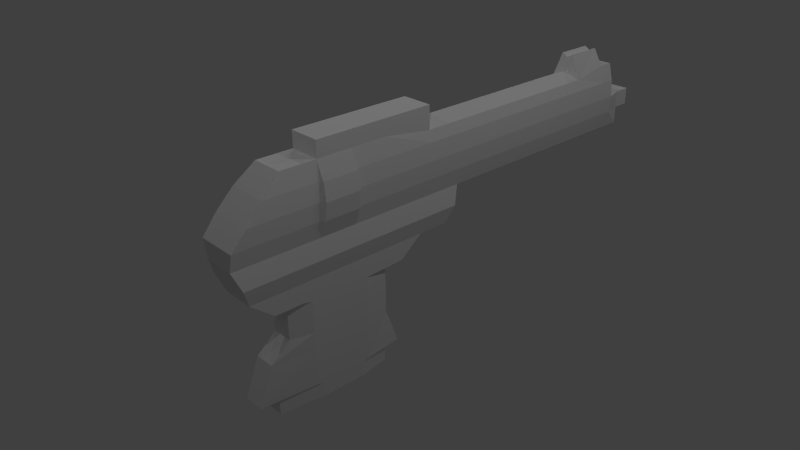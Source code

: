 # Source: Blaster.blend  (saved by Blender 2.71.0; exported with 4.5.12 LTS)
import bpy
from mathutils import Matrix  # noqa: F401  (used for matrix-valued properties, if any)

bpy.ops.wm.read_factory_settings(use_empty=True)
scene = bpy.context.scene
scene.name = 'Scene'

# ---- collections
col_collection_1 = bpy.data.collections.new('Collection 1'); scene.collection.children.link(col_collection_1)

# ---- world
world_world = bpy.data.worlds.new('World'); scene.world = world_world
world_world.color = (0.05088, 0.05088, 0.05088)
world_world.use_sun_shadow = False
world_world.sun_shadow_jitter_overblur = 0.0
world_world.cycles.sampling_method = 'MANUAL'
world_world.cycles.sample_map_resolution = 256

# ---- cameras
cam_camera = bpy.data.cameras.new('Camera')
cam_camera.clip_end = 100.0
cam_camera.lens = 35.0
cam_camera.sensor_width = 32.0
cam_camera.sensor_height = 18.0
cam_camera.ortho_scale = 7.314
cam_camera.dof.focus_distance = 0.0
cam_camera.dof.aperture_fstop = 128.0

# ---- lights
light_lamp_005 = bpy.data.lights.new('Lamp.005', 'POINT')
light_lamp_005.transmission_factor = 0.0
light_lamp_005.cutoff_distance = 30.0
light_lamp_005.energy = 100.0
light_lamp_005.shadow_buffer_clip_start = 1.001
light_lamp_005.shadow_soft_size = 0.1
light_lamp_005.shadow_maximum_resolution = 0.006
light_lamp_005.use_absolute_resolution = True
light_lamp_005.cycles.use_multiple_importance_sampling = False
light_lamp_004 = bpy.data.lights.new('Lamp.004', 'POINT')
light_lamp_004.transmission_factor = 0.0
light_lamp_004.cutoff_distance = 30.0
light_lamp_004.energy = 100.0
light_lamp_004.shadow_buffer_clip_start = 1.001
light_lamp_004.shadow_soft_size = 0.1
light_lamp_004.shadow_maximum_resolution = 0.006
light_lamp_004.use_absolute_resolution = True
light_lamp_004.cycles.use_multiple_importance_sampling = False
light_lamp_003 = bpy.data.lights.new('Lamp.003', 'POINT')
light_lamp_003.transmission_factor = 0.0
light_lamp_003.cutoff_distance = 30.0
light_lamp_003.energy = 100.0
light_lamp_003.shadow_buffer_clip_start = 1.001
light_lamp_003.shadow_soft_size = 0.1
light_lamp_003.shadow_maximum_resolution = 0.006
light_lamp_003.use_absolute_resolution = True
light_lamp_003.cycles.use_multiple_importance_sampling = False
light_lamp_002 = bpy.data.lights.new('Lamp.002', 'POINT')
light_lamp_002.transmission_factor = 0.0
light_lamp_002.cutoff_distance = 30.0
light_lamp_002.energy = 100.0
light_lamp_002.shadow_buffer_clip_start = 1.001
light_lamp_002.shadow_soft_size = 0.1
light_lamp_002.shadow_maximum_resolution = 0.006
light_lamp_002.use_absolute_resolution = True
light_lamp_002.cycles.use_multiple_importance_sampling = False
light_lamp_001 = bpy.data.lights.new('Lamp.001', 'POINT')
light_lamp_001.transmission_factor = 0.0
light_lamp_001.cutoff_distance = 30.0
light_lamp_001.energy = 100.0
light_lamp_001.shadow_buffer_clip_start = 1.001
light_lamp_001.shadow_soft_size = 0.1
light_lamp_001.shadow_maximum_resolution = 0.006
light_lamp_001.use_absolute_resolution = True
light_lamp_001.cycles.use_multiple_importance_sampling = False
light_lamp = bpy.data.lights.new('Lamp', 'POINT')
light_lamp.transmission_factor = 0.0
light_lamp.cutoff_distance = 30.0
light_lamp.energy = 100.0
light_lamp.shadow_buffer_clip_start = 1.001
light_lamp.shadow_soft_size = 0.1
light_lamp.shadow_maximum_resolution = 0.006
light_lamp.use_absolute_resolution = True
light_lamp.cycles.use_multiple_importance_sampling = False

# ---- meshes
me_cube_001 = bpy.data.meshes.new('Cube.001')
me_cube_001.from_pydata([(1.0, 1.0, -1.0), (1.0, -1.0, -1.0), (1.0, 1.0, 0.7954), (1.0, -1.0, 0.7954), (1.0, 3.993, -1.0), (1.0, 3.993, 0.7954), (1.0, 5.061, -1.0), (1.0, 5.061, 1.0), (1.0, 5.499, -1.0), (1.0, 5.499, 1.0), (1.0, -2.029, -1.0), (1.0, -2.029, 0.7954), (1.0, -3.517, -1.0), (1.0, -3.517, 1.0), (1.0, -5.556, -1.0), (1.0, -5.556, 1.0), (1.0, -8.073, -1.0), (1.0, -6.603, 1.0), (1.361, 1.0, 0.0), (1.361, -1.0, 0.0), (1.361, 3.993, 0.0), (1.361, 5.061, 0.0), (1.361, 5.499, 0.0), (1.361, -2.029, 0.0), (1.361, -3.517, 0.0), (1.62, -5.556, 0.0), (1.361, -7.636, 0.0), (1.269, 1.0, -0.5), (1.269, -1.0, -0.5), (1.269, 3.993, -0.5), (1.269, 5.061, -0.5), (1.269, 5.499, -0.5), (1.269, -2.029, -0.5), (1.269, -3.517, -0.5), (1.458, -5.556, -0.5), (1.269, -8.073, -0.5), (1.0, 6.032, -1.0), (1.0, 6.032, 0.0), (1.0, 6.032, -0.5), (1.0, 6.529, 0.0), (1.0, 6.529, -0.5), (0.3854, 3.993, 1.496), (0.3854, 5.061, 1.496), (1.0, -2.029, 1.461), (1.0, -3.517, 1.461), (1.0, -5.556, 1.461), (1.269, 1.0, 0.5), (1.269, -1.0, 0.5), (1.269, 3.993, 0.5), (1.269, 5.061, 0.5), (1.269, 5.499, 0.5), (1.269, -2.029, 0.5), (1.269, -3.517, 0.5), (1.458, -5.556, 0.5), (1.269, -7.173, 0.5), (1.0, -6.815, -1.0), (1.0, -6.08, 1.0), (1.361, -6.596, 0.0), (1.269, -6.815, -0.5), (1.269, -6.365, 0.5), (1.0, -4.536, -1.0), (1.0, -4.536, 1.0), (1.62, -4.536, 0.0), (1.458, -4.536, -0.5), (1.0, -4.536, 1.461), (1.458, -4.536, 0.5), (1.0, -5.602, -1.0), (1.0, -5.575, 1.0), (1.361, -5.594, 0.0), (1.269, -5.602, -0.5), (1.269, -5.586, 0.5), (1.0, -4.509, 1.0), (1.0, -4.509, 1.461), (1.0, -4.509, -1.0), (1.361, -4.509, 0.0), (1.269, -4.509, -0.5), (1.269, -4.509, 0.5), (1.0, -1.426, -2.017), (1.0, -2.335, -2.017), (1.0, -3.647, -2.017), (1.0, -5.447, -2.017), (1.0, -7.668, -2.017), (1.0, -6.558, -2.017), (1.0, -4.547, -2.017), (1.0, -5.487, -2.017), (1.0, -4.523, -2.017), (1.0, -3.01, -2.557), (1.0, -3.993, -2.557), (1.0, -5.342, -2.557), (1.0, -7.005, -2.557), (1.0, -6.173, -2.557), (1.0, -4.667, -2.557), (1.0, -5.372, -2.557), (1.0, -4.649, -2.557), (0.6588, -3.457, -2.61), (1.0, -4.222, -2.61), (1.0, -5.272, -2.61), (0.6588, -6.567, -2.61), (1.0, -5.919, -2.61), (1.0, -4.747, -2.61), (1.0, -5.295, -2.61), (1.0, -4.733, -2.61), (0.6588, -3.457, -3.51), (1.0, -4.222, -3.51), (1.0, -5.272, -3.51), (0.6588, -6.567, -3.51), (1.0, -5.919, -3.51), (1.0, -4.747, -3.51), (1.0, -5.295, -3.51), (1.0, -4.733, -3.51), (0.6588, -3.457, -4.0), (1.0, -4.222, -4.0), (1.0, -5.272, -4.0), (0.6588, -7.136, -4.0), (1.0, -5.919, -4.0), (1.0, -4.747, -4.0), (1.0, -5.295, -4.0), (1.0, -4.733, -4.0), (0.6588, -3.059, -5.072), (1.0, -4.222, -5.072), (1.0, -5.272, -5.072), (0.6588, -7.56, -5.072), (1.0, -5.919, -5.072), (1.0, -4.747, -5.072), (1.0, -5.295, -5.072), (1.0, -4.733, -5.072), (0.6588, -3.528, -5.112), (1.0, -4.424, -5.112), (1.0, -5.233, -5.112), (0.6588, -6.995, -5.112), (1.0, -5.732, -5.112), (1.0, -4.828, -5.112), (1.0, -5.251, -5.112), (1.0, -4.817, -5.112), (0.6588, -3.528, -5.522), (1.0, -4.424, -5.522), (1.0, -5.233, -5.522), (0.6588, -6.995, -5.522), (1.0, -5.732, -5.522), (1.0, -4.828, -5.522), (1.0, -5.251, -5.522), (1.0, -4.817, -5.522), (0.0, 1.0, 1.0), (0.0, 1.0, -1.0), (0.0, -1.0, 1.0), (0.0, -1.0, -1.0), (0.0, 3.993, 1.0), (0.0, 3.993, -1.0), (0.0, 5.061, 1.0), (0.0, 5.061, -1.0), (0.0, 5.499, 1.0), (0.0, 5.499, -1.0), (0.0, -2.029, 1.0), (0.0, -5.556, 1.0), (0.0, -6.603, 1.0), (0.0, -8.073, -1.0), (0.0, 5.499, 0.0), (0.0, -7.636, 0.0), (0.0, -8.073, -0.5), (0.0, 6.032, -1.0), (0.0, 6.032, 0.0), (0.0, 6.032, -0.5), (0.0, 6.529, 0.0), (0.0, 6.529, -0.5), (0.0, 3.993, 1.392), (0.0, 5.061, 1.392), (0.0, -2.029, 1.461), (0.0, -3.517, 1.461), (0.0, -5.556, 1.461), (0.0, 5.499, 0.5), (0.0, -7.173, 0.5), (0.0, -6.08, 1.0), (0.0, -4.536, 1.461), (0.0, -5.575, 1.0), (0.0, -4.509, 1.461), (0.0, -1.426, -2.017), (0.0, -2.335, -2.017), (0.0, -7.668, -2.017), (0.0, -3.01, -2.557), (0.0, -7.005, -2.557), (0.0, -3.457, -2.61), (0.0, -6.567, -2.61), (0.0, -3.457, -3.51), (0.0, -6.567, -3.51), (0.0, -3.457, -4.0), (0.0, -7.136, -4.0), (0.0, -3.059, -5.072), (0.0, -7.56, -5.072), (0.0, -3.528, -5.112), (0.0, -6.995, -5.112), (0.0, -3.528, -5.522), (0.0, -4.424, -5.522), (0.0, -5.233, -5.522), (0.0, -6.995, -5.522), (0.0, -5.732, -5.522), (0.0, -4.828, -5.522), (0.0, -5.251, -5.522), (0.0, -4.817, -5.522), (1.326, -1.213, -1.508), (1.326, -4.542, -1.508), (1.326, -4.516, -1.508), (1.326, -7.87, -1.508), (1.326, -5.502, -1.508), (1.326, -5.545, -1.508), (1.326, -2.182, -1.508), (1.326, -6.686, -1.508), (1.326, -3.582, -1.508), (0.0, -7.87, -1.508), (0.0, -1.213, -1.508)], [], [(27, 28, 1, 0), (47, 3, 11, 51), (145, 143, 0, 1), (146, 5, 41, 164), (27, 0, 4, 29), (142, 2, 5, 146), (29, 4, 6, 30), (30, 6, 8, 31), (148, 7, 9, 150), (13, 11, 43, 44), (51, 11, 13, 52), (59, 56, 17, 54), (71, 13, 44, 72), (65, 61, 15, 53), (46, 47, 19, 18), (28, 19, 23, 32), (46, 18, 20, 48), (48, 20, 21, 49), (169, 50, 22, 156), (49, 21, 22, 50), (32, 23, 24, 33), (58, 57, 26, 35), (63, 62, 25, 34), (18, 19, 28, 27), (18, 27, 29, 20), (20, 29, 30, 21), (156, 22, 37, 160), (21, 30, 31, 22), (1, 28, 32, 10), (10, 32, 33, 12), (55, 58, 35, 16), (60, 63, 34, 14), (161, 38, 36, 159), (160, 37, 39, 162), (22, 31, 38, 37), (31, 8, 36, 38), (162, 39, 40, 163), (37, 38, 40, 39), (164, 41, 42, 165), (5, 7, 42, 41), (153, 15, 45, 168), (19, 47, 51, 23), (23, 51, 52, 24), (57, 59, 54, 26), (62, 65, 53, 25), (2, 3, 47, 46), (2, 46, 48, 5), (5, 48, 49, 7), (150, 9, 50, 169), (7, 49, 50, 9), (70, 67, 56, 59), (69, 68, 57, 58), (66, 69, 58, 55), (68, 70, 59, 57), (208, 198, 77, 175), (15, 61, 64, 45), (76, 71, 61, 65), (75, 74, 62, 63), (73, 75, 63, 60), (74, 76, 65, 62), (53, 15, 67, 70), (34, 25, 68, 69), (14, 34, 69, 66), (25, 53, 70, 68), (61, 71, 72, 64), (200, 199, 83, 85), (52, 13, 71, 76), (33, 24, 74, 75), (12, 33, 75, 73), (24, 52, 76, 74), (175, 77, 78, 176), (84, 82, 90, 92), (85, 83, 91, 93), (80, 84, 92, 88), (202, 203, 84, 80), (198, 204, 78, 77), (203, 205, 82, 84), (205, 201, 81, 82), (199, 202, 80, 83), (206, 200, 85, 79), (204, 206, 79, 78), (92, 90, 98, 100), (93, 91, 99, 101), (178, 86, 94, 180), (78, 79, 87, 86), (176, 78, 86, 178), (79, 85, 93, 87), (82, 81, 89, 90), (83, 80, 88, 91), (101, 99, 107, 109), (180, 94, 102, 182), (96, 100, 108, 104), (88, 92, 100, 96), (87, 93, 101, 95), (90, 89, 97, 98), (91, 88, 96, 99), (86, 87, 95, 94), (108, 106, 114, 116), (109, 107, 115, 117), (182, 102, 110, 184), (100, 98, 106, 108), (94, 95, 103, 102), (95, 101, 109, 103), (98, 97, 105, 106), (99, 96, 104, 107), (117, 115, 123, 125), (184, 110, 118, 186), (112, 116, 124, 120), (104, 108, 116, 112), (106, 105, 113, 114), (107, 104, 112, 115), (102, 103, 111, 110), (103, 109, 117, 111), (186, 118, 126, 188), (120, 124, 132, 128), (124, 122, 130, 132), (116, 114, 122, 124), (111, 117, 125, 119), (114, 113, 121, 122), (115, 112, 120, 123), (110, 111, 119, 118), (132, 130, 138, 140), (133, 131, 139, 141), (188, 126, 134, 190), (125, 123, 131, 133), (123, 120, 128, 131), (118, 119, 127, 126), (119, 125, 133, 127), (122, 121, 129, 130), (195, 139, 136, 192), (190, 134, 135, 191), (194, 138, 137, 193), (196, 140, 138, 194), (197, 141, 139, 195), (192, 136, 140, 196), (191, 135, 141, 197), (128, 132, 140, 136), (127, 133, 141, 135), (130, 129, 137, 138), (131, 128, 136, 139), (126, 127, 135, 134), (3, 2, 142, 144), (0, 143, 147, 4), (6, 149, 151, 8), (4, 147, 149, 6), (3, 144, 152, 11), (201, 207, 177, 81), (35, 158, 155, 16), (56, 171, 154, 17), (54, 170, 157, 26), (26, 157, 158, 35), (8, 151, 159, 36), (38, 161, 163, 40), (7, 148, 165, 42), (43, 166, 167, 44), (64, 172, 168, 45), (11, 152, 166, 43), (17, 154, 170, 54), (67, 173, 171, 56), (72, 174, 172, 64), (15, 153, 173, 67), (44, 167, 174, 72), (89, 179, 181, 97), (81, 177, 179, 89), (97, 181, 183, 105), (105, 183, 185, 113), (113, 185, 187, 121), (121, 187, 189, 129), (129, 189, 193, 137), (145, 1, 198, 208), (73, 60, 199, 200), (14, 66, 203, 202), (1, 10, 204, 198), (66, 55, 205, 203), (55, 16, 201, 205), (60, 14, 202, 199), (12, 73, 200, 206), (10, 12, 206, 204), (16, 155, 207, 201)])
me_cube_001.use_remesh_preserve_volume = False
me_cube_001.use_remesh_preserve_attributes = False
me_cube_001.use_mirror_vertex_groups = False
me_cube_001.update()

# ---- objects
ob_lamp_005 = bpy.data.objects.new('Lamp.005', light_lamp_005)
ob_lamp_004 = bpy.data.objects.new('Lamp.004', light_lamp_004)
ob_lamp_003 = bpy.data.objects.new('Lamp.003', light_lamp_003)
ob_lamp_002 = bpy.data.objects.new('Lamp.002', light_lamp_002)
ob_lamp_001 = bpy.data.objects.new('Lamp.001', light_lamp_001)
ob_cube = bpy.data.objects.new('Cube', me_cube_001)
ob_lamp = bpy.data.objects.new('Lamp', light_lamp)
ob_camera = bpy.data.objects.new('Camera', cam_camera)

# ---- transforms, parenting, visibility, modifiers, constraints
ob_lamp_005.location = (-4.635, 6.488, 5.904)
ob_lamp_005.rotation_euler = (0.6503, 0.05522, 1.866)
ob_lamp_005.lock_rotations_4d = False
ob_lamp_005.empty_display_type = 'ARROWS'
ob_lamp_005.color = (0.0, 0.0, 0.0, 0.0)
ob_lamp_005.lineart.crease_threshold = 0.0
ob_lamp_004.location = (-4.635, 0.7242, 5.904)
ob_lamp_004.rotation_euler = (0.6503, 0.05522, 1.866)
ob_lamp_004.lock_rotations_4d = False
ob_lamp_004.empty_display_type = 'ARROWS'
ob_lamp_004.color = (0.0, 0.0, 0.0, 0.0)
ob_lamp_004.lineart.crease_threshold = 0.0
ob_lamp_003.location = (-4.635, -5.293, 5.904)
ob_lamp_003.rotation_euler = (0.6503, 0.05522, 1.866)
ob_lamp_003.lock_rotations_4d = False
ob_lamp_003.empty_display_type = 'ARROWS'
ob_lamp_003.color = (0.0, 0.0, 0.0, 0.0)
ob_lamp_003.lineart.crease_threshold = 0.0
ob_lamp_002.location = (4.076, -5.293, 5.904)
ob_lamp_002.rotation_euler = (0.6503, 0.05522, 1.866)
ob_lamp_002.lock_rotations_4d = False
ob_lamp_002.empty_display_type = 'ARROWS'
ob_lamp_002.color = (0.0, 0.0, 0.0, 0.0)
ob_lamp_002.lineart.crease_threshold = 0.0
ob_lamp_001.location = (4.076, 5.778, 5.904)
ob_lamp_001.rotation_euler = (0.6503, 0.05522, 1.866)
ob_lamp_001.lock_rotations_4d = False
ob_lamp_001.empty_display_type = 'ARROWS'
ob_lamp_001.color = (0.0, 0.0, 0.0, 0.0)
ob_lamp_001.lineart.crease_threshold = 0.0
ob_cube.location = (-0.2711, 0.5287, 0.6639)
ob_cube.scale = (0.3128, 0.6837, 0.6837)
ob_cube.lineart.crease_threshold = 0.0
_m = ob_cube.modifiers.new('Mirror', 'MIRROR')
_m.use_clip = True
ob_lamp.location = (4.076, 1.005, 5.904)
ob_lamp.rotation_euler = (0.6503, 0.05522, 1.866)
ob_lamp.lock_rotations_4d = False
ob_lamp.empty_display_type = 'ARROWS'
ob_lamp.color = (0.0, 0.0, 0.0, 0.0)
ob_lamp.lineart.crease_threshold = 0.0
ob_camera.location = (10.25, -10.69, 6.439)
ob_camera.rotation_euler = (1.109, 0.01081, 0.8359)
ob_camera.lock_rotations_4d = False
ob_camera.empty_display_type = 'ARROWS'
ob_camera.color = (0.0, 0.0, 0.0, 0.0)
ob_camera.display_type = 'WIRE'
ob_camera.lineart.crease_threshold = 0.0

# ---- collection membership
col_collection_1.objects.link(ob_lamp_005)
col_collection_1.objects.link(ob_lamp_004)
col_collection_1.objects.link(ob_lamp_003)
col_collection_1.objects.link(ob_lamp_002)
col_collection_1.objects.link(ob_lamp_001)
col_collection_1.objects.link(ob_cube)
col_collection_1.objects.link(ob_lamp)
col_collection_1.objects.link(ob_camera)

# ---- scene / render settings (as saved in the file)
scene.camera = ob_camera
scene.frame_start = 1; scene.frame_end = 250; scene.frame_set(1)
scene.render.engine = 'BLENDER_EEVEE_NEXT'
scene.render.resolution_percentage = 50
scene.render.dither_intensity = 0.0
scene.cycles.use_denoising = False
scene.cycles.samples = 10
scene.cycles.sampling_pattern = 'TABULATED_SOBOL'
scene.cycles.light_sampling_threshold = 0.0
scene.cycles.use_adaptive_sampling = False
scene.cycles.use_light_tree = False
scene.cycles.blur_glossy = 0.0
scene.cycles.volume_bounces = 1
scene.cycles.pixel_filter_type = 'GAUSSIAN'
scene.cycles.sample_clamp_indirect = 0.0
scene.view_settings.view_transform = 'Standard'
bpy.context.view_layer.update()
